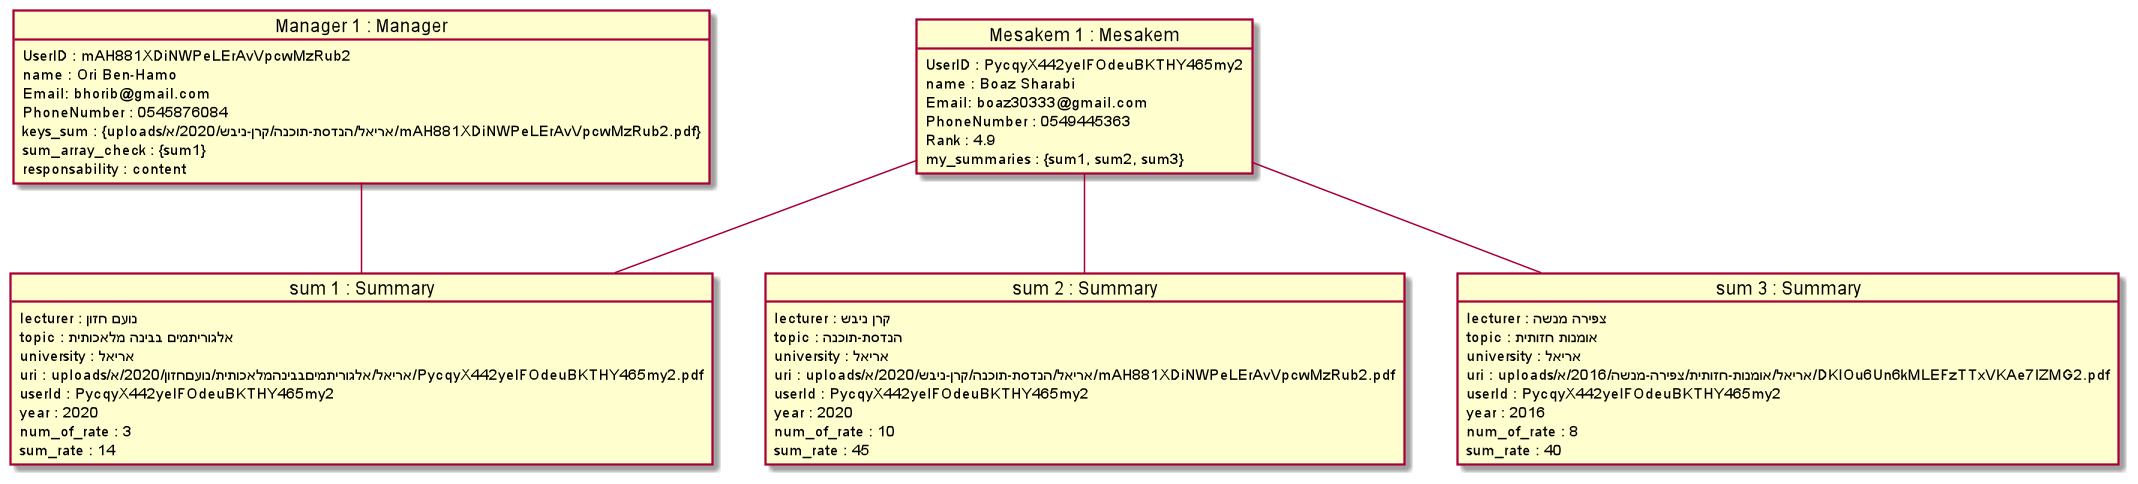

The diagram above was rendered by PlantUML. Its source (embedded in the PNG):
@startuml

object " sum 1 : Summary " as sum1
object " sum 2 : Summary " as sum2

object " sum 3 : Summary " as sum3
object " Mesakem 1 : Mesakem " as mesakem1
object " Manager 1 : Manager " as manager1









object manager1{

UserID : mAH881XDiNWPeLErAvVpcwMzRub2
 name : Ori Ben-Hamo
 Email: bhorib@gmail.com
 PhoneNumber : 0545876084
 keys_sum : {uploads/אריאל/הנדסת-תוכנה/קרן-ניבש/2020/א/mAH881XDiNWPeLErAvVpcwMzRub2.pdf}
 sum_array_check : {sum1}
 responsability : content
}

manager1 -- sum1

object mesakem1 {
UserID : PycqyX442yeIFOdeuBKTHY465my2
 name : Boaz Sharabi
 Email: boaz30333@gmail.com
 PhoneNumber : 0549445363
 Rank : 4.9
 my_summaries : {sum1, sum2, sum3}

}
mesakem1 -- sum1
mesakem1 -- sum2
mesakem1 -- sum3

Object  sum1 {
 lecturer : נועם חזון
 topic : אלגוריתמים בבינה מלאכותית
 university : אריאל
 uri : uploads/אריאל/אלגוריתמיםבבינהמלאכותית/נועםחזון/2020/א/PycqyX442yeIFOdeuBKTHY465my2.pdf
 userId : PycqyX442yeIFOdeuBKTHY465my2
 year : 2020
 num_of_rate : 3
 sum_rate : 14
}
Object  sum2 {
 lecturer : קרן ניבש
 topic : הנדסת-תוכנה
 university : אריאל
 uri : uploads/אריאל/הנדסת-תוכנה/קרן-ניבש/2020/א/mAH881XDiNWPeLErAvVpcwMzRub2.pdf
 userId : PycqyX442yeIFOdeuBKTHY465my2
year : 2020
 num_of_rate : 10
 sum_rate : 45
}
Object  sum3 {
 lecturer : צפירה מנשה
 topic : אומנות חזותית
 university : אריאל
 uri : uploads/אריאל/אומנות-חזותית/צפירה-מנשה/2016/א/DKIOu6Un6kMLEFzTTxVKAe7IZMG2.pdf
 userId : PycqyX442yeIFOdeuBKTHY465my2
 
 year : 2016
num_of_rate : 8
 sum_rate : 40
}





@enduml